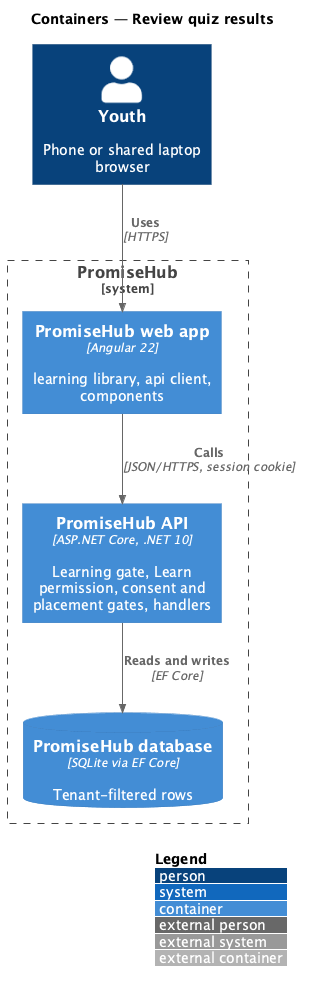

The diagram above was rendered by PlantUML. Its source (embedded in the PNG):
@startuml
!include <C4/C4_Container>
LAYOUT_WITH_LEGEND()
title Containers — Review quiz results
Person(y, "Youth", "Phone or shared laptop browser")
System_Boundary(ph, "PromiseHub") {
  Container(web, "PromiseHub web app", "Angular 22", "learning library, api client, components")
  Container(api, "PromiseHub API", "ASP.NET Core, .NET 10", "Learning gate, Learn permission, consent and placement gates, handlers")
  ContainerDb(db, "PromiseHub database", "SQLite via EF Core", "Tenant-filtered rows")
  
}
Rel(y, web, "Uses", "HTTPS")
Rel(web, api, "Calls", "JSON/HTTPS, session cookie")
Rel(api, db, "Reads and writes", "EF Core")

@enduml